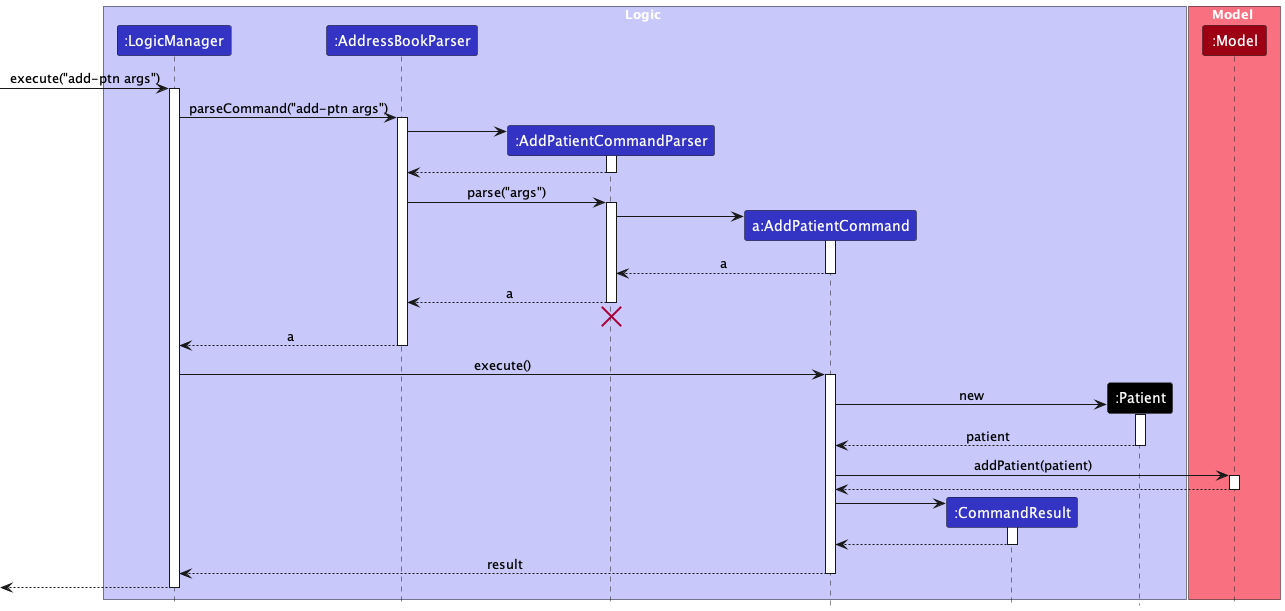

The diagram above was rendered by PlantUML. Its source (embedded in the PNG):
@startuml
!include style.puml

box Logic LOGIC_COLOR_T1
participant ":LogicManager" as LogicManager LOGIC_COLOR
participant ":AddressBookParser" as AddressBookParser LOGIC_COLOR
participant ":AddPatientCommandParser" as AddPatientCommandParser LOGIC_COLOR
participant "a:AddPatientCommand" as AddPatientCommand LOGIC_COLOR
participant ":CommandResult" as CommandResult LOGIC_COLOR
participant ":Patient" as Patient USER_COLOR
end box

box Model MODEL_COLOR_T1
participant ":Model" as Model MODEL_COLOR
end box


[-> LogicManager : execute("add-ptn args")
activate LogicManager

LogicManager -> AddressBookParser : parseCommand("add-ptn args")
activate AddressBookParser

create AddPatientCommandParser
AddressBookParser -> AddPatientCommandParser
activate AddPatientCommandParser

AddPatientCommandParser --> AddressBookParser
deactivate AddPatientCommandParser

AddressBookParser -> AddPatientCommandParser : parse("args")
activate AddPatientCommandParser

create AddPatientCommand
AddPatientCommandParser -> AddPatientCommand
activate AddPatientCommand

AddPatientCommand --> AddPatientCommandParser : a
deactivate AddPatientCommand

AddPatientCommandParser --> AddressBookParser : a
deactivate AddPatientCommandParser
'Hidden arrow to position the destroy marker below the end of the activation bar.
AddPatientCommandParser -[hidden]-> AddressBookParser
destroy AddPatientCommandParser

AddressBookParser --> LogicManager : a
deactivate AddressBookParser

LogicManager -> AddPatientCommand : execute()
activate AddPatientCommand

create Patient
AddPatientCommand -> Patient : new
activate Patient

Patient --> AddPatientCommand : patient
deactivate Patient

AddPatientCommand -> Model : addPatient(patient)
activate Model

Model --> AddPatientCommand
deactivate Model

create CommandResult
AddPatientCommand -> CommandResult
activate CommandResult

CommandResult --> AddPatientCommand
deactivate CommandResult

AddPatientCommand --> LogicManager : result
deactivate AddPatientCommand

[<--LogicManager
deactivate LogicManager
@enduml